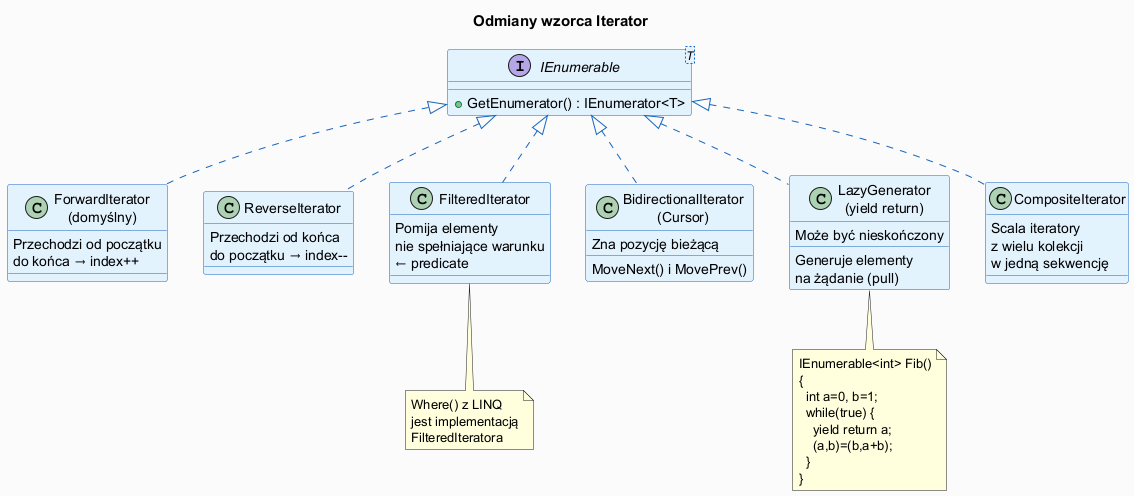

The diagram above was rendered by PlantUML. Its source (embedded in the PNG):
@startuml iterator_variants
skinparam backgroundColor #FAFAFA
skinparam classBackgroundColor #E3F2FD
skinparam classBorderColor #1565C0
skinparam interfaceBackgroundColor #BBDEFB
skinparam interfaceBorderColor #0D47A1
skinparam arrowColor #1565C0
skinparam titleFontSize 15

title Odmiany wzorca Iterator

interface "IEnumerable<T>" as IEnum {
  + GetEnumerator() : IEnumerator<T>
}

class "ForwardIterator\n(domyślny)" as Forward {
  Przechodzi od początku
  do końca → index++
}

class "ReverseIterator" as Reverse {
  Przechodzi od końca
  do początku → index--
}

class "FilteredIterator" as Filtered {
  Pomija elementy\nnie spełniające warunku
  ← predicate
}

class "BidirectionalIterator\n(Cursor)" as Cursor {
  MoveNext() i MovePrev()
  Zna pozycję bieżącą
}

class "LazyGenerator\n(yield return)" as Lazy {
  Generuje elementy\nna żądanie (pull)
  Może być nieskończony
}

class "CompositeIterator" as Composite {
  Scala iteratory
  z wielu kolekcji
  w jedną sekwencję
}

IEnum <|.. Forward
IEnum <|.. Reverse
IEnum <|.. Filtered
IEnum <|.. Cursor
IEnum <|.. Lazy
IEnum <|.. Composite

note bottom of Filtered
  Where() z LINQ
  jest implementacją
  FilteredIteratora
end note

note bottom of Lazy
  IEnumerable<int> Fib()
  {
    int a=0, b=1;
    while(true) {
      yield return a;
      (a,b)=(b,a+b);
    }
  }
end note

@enduml